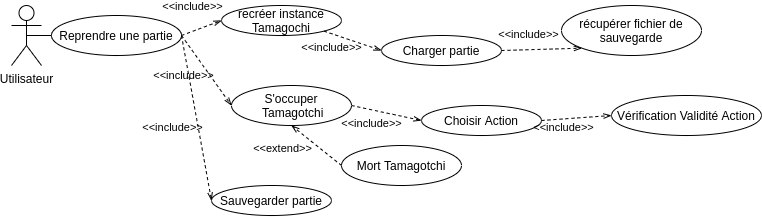

The diagram above was exported from draw.io. Its source (the exported page's mxGraphModel, read from the mxfile embedded in the PNG):
<mxGraphModel dx="848" dy="606" grid="1" gridSize="10" guides="1" tooltips="1" connect="1" arrows="1" fold="1" page="1" pageScale="1" pageWidth="850" pageHeight="1100" math="0" shadow="0">
  <root>
    <mxCell id="0" />
    <mxCell id="1" parent="0" />
    <mxCell id="pM8h4kd1RZJodPii1csn-1" value="Utilisateur" style="shape=umlActor;verticalLabelPosition=bottom;verticalAlign=top;html=1;outlineConnect=0;" parent="1" vertex="1">
      <mxGeometry x="30" y="120" width="30" height="60" as="geometry" />
    </mxCell>
    <mxCell id="pM8h4kd1RZJodPii1csn-5" value="recréer instance Tamagochi" style="ellipse;whiteSpace=wrap;html=1;" parent="1" vertex="1">
      <mxGeometry x="240" y="120" width="120" height="30" as="geometry" />
    </mxCell>
    <mxCell id="pM8h4kd1RZJodPii1csn-15" value="" style="endArrow=none;html=1;exitX=0;exitY=0.5;exitDx=0;exitDy=0;entryX=0.5;entryY=0.5;entryDx=0;entryDy=0;entryPerimeter=0;" parent="1" source="8" target="pM8h4kd1RZJodPii1csn-1" edge="1">
      <mxGeometry width="50" height="50" relative="1" as="geometry">
        <mxPoint x="570" y="130" as="sourcePoint" />
        <mxPoint x="470" y="180" as="targetPoint" />
      </mxGeometry>
    </mxCell>
    <mxCell id="pM8h4kd1RZJodPii1csn-27" value="récupérer fichier de sauvegarde" style="ellipse;whiteSpace=wrap;html=1;" parent="1" vertex="1">
      <mxGeometry x="580" y="120" width="140" height="50" as="geometry" />
    </mxCell>
    <mxCell id="pM8h4kd1RZJodPii1csn-38" value="Charger partie" style="ellipse;whiteSpace=wrap;html=1;" parent="1" vertex="1">
      <mxGeometry x="400" y="150" width="120" height="30" as="geometry" />
    </mxCell>
    <mxCell id="pM8h4kd1RZJodPii1csn-39" value="" style="endArrow=openThin;html=1;exitX=1;exitY=1;exitDx=0;exitDy=0;entryX=0;entryY=0.5;entryDx=0;entryDy=0;dashed=1;endFill=0;" parent="1" source="pM8h4kd1RZJodPii1csn-5" target="pM8h4kd1RZJodPii1csn-38" edge="1">
      <mxGeometry width="50" height="50" relative="1" as="geometry">
        <mxPoint x="325.46" y="140" as="sourcePoint" />
        <mxPoint x="490.46" y="205" as="targetPoint" />
      </mxGeometry>
    </mxCell>
    <mxCell id="pM8h4kd1RZJodPii1csn-40" value="&amp;lt;&amp;lt;include&amp;gt;&amp;gt;" style="edgeLabel;html=1;align=center;verticalAlign=middle;resizable=0;points=[];labelBackgroundColor=none;" parent="pM8h4kd1RZJodPii1csn-39" vertex="1" connectable="0">
      <mxGeometry x="0.1307" y="-2" relative="1" as="geometry">
        <mxPoint x="-25" y="3" as="offset" />
      </mxGeometry>
    </mxCell>
    <mxCell id="4" value="" style="endArrow=openThin;html=1;exitX=1;exitY=0.5;exitDx=0;exitDy=0;dashed=1;endFill=0;entryX=0;entryY=1;entryDx=0;entryDy=0;" parent="1" source="pM8h4kd1RZJodPii1csn-38" target="pM8h4kd1RZJodPii1csn-27" edge="1">
      <mxGeometry width="50" height="50" relative="1" as="geometry">
        <mxPoint x="565.46" y="135" as="sourcePoint" />
        <mxPoint x="565.46" y="230" as="targetPoint" />
      </mxGeometry>
    </mxCell>
    <mxCell id="5" value="&amp;lt;&amp;lt;include&amp;gt;&amp;gt;" style="edgeLabel;html=1;align=center;verticalAlign=middle;resizable=0;points=[];labelBackgroundColor=none;" parent="4" vertex="1" connectable="0">
      <mxGeometry x="0.1307" y="-2" relative="1" as="geometry">
        <mxPoint x="-20" y="-17" as="offset" />
      </mxGeometry>
    </mxCell>
    <mxCell id="6" value="" style="endArrow=openThin;html=1;exitX=1;exitY=0.5;exitDx=0;exitDy=0;entryX=0;entryY=0.5;entryDx=0;entryDy=0;dashed=1;endFill=0;startArrow=none;" parent="1" source="8" target="pM8h4kd1RZJodPii1csn-5" edge="1">
      <mxGeometry width="50" height="50" relative="1" as="geometry">
        <mxPoint x="199.9989160788581" y="177.7757316004792" as="sourcePoint" />
        <mxPoint x="217.37" y="222.22" as="targetPoint" />
      </mxGeometry>
    </mxCell>
    <mxCell id="7" value="&amp;lt;&amp;lt;include&amp;gt;&amp;gt;" style="edgeLabel;html=1;align=center;verticalAlign=middle;resizable=0;points=[];labelBackgroundColor=none;" parent="6" vertex="1" connectable="0">
      <mxGeometry x="0.1307" y="-2" relative="1" as="geometry">
        <mxPoint x="-13" y="-23" as="offset" />
      </mxGeometry>
    </mxCell>
    <mxCell id="8" value="Reprendre une partie" style="ellipse;whiteSpace=wrap;html=1;" parent="1" vertex="1">
      <mxGeometry x="70" y="130" width="130" height="40" as="geometry" />
    </mxCell>
    <mxCell id="11" value="S'occuper&lt;br&gt;&amp;nbsp;Tamagotchi" style="ellipse;whiteSpace=wrap;html=1;" parent="1" vertex="1">
      <mxGeometry x="250" y="200" width="120" height="40" as="geometry" />
    </mxCell>
    <mxCell id="12" value="" style="endArrow=openThin;html=1;exitX=1;exitY=0.5;exitDx=0;exitDy=0;entryX=0;entryY=0.5;entryDx=0;entryDy=0;dashed=1;endFill=0;startArrow=none;" parent="1" source="8" target="11" edge="1">
      <mxGeometry width="50" height="50" relative="1" as="geometry">
        <mxPoint x="210" y="160" as="sourcePoint" />
        <mxPoint x="250" y="145" as="targetPoint" />
      </mxGeometry>
    </mxCell>
    <mxCell id="13" value="&amp;lt;&amp;lt;include&amp;gt;&amp;gt;" style="edgeLabel;html=1;align=center;verticalAlign=middle;resizable=0;points=[];labelBackgroundColor=none;" parent="12" vertex="1" connectable="0">
      <mxGeometry x="0.1307" y="-2" relative="1" as="geometry">
        <mxPoint x="-25" y="-2" as="offset" />
      </mxGeometry>
    </mxCell>
    <mxCell id="16" value="" style="endArrow=openThin;html=1;exitX=1;exitY=0.5;exitDx=0;exitDy=0;entryX=0;entryY=0.5;entryDx=0;entryDy=0;dashed=1;endFill=0;startArrow=none;" parent="1" source="11" target="18" edge="1">
      <mxGeometry width="50" height="50" relative="1" as="geometry">
        <mxPoint x="365" y="240" as="sourcePoint" />
        <mxPoint x="415" y="315" as="targetPoint" />
      </mxGeometry>
    </mxCell>
    <mxCell id="17" value="&amp;lt;&amp;lt;include&amp;gt;&amp;gt;" style="edgeLabel;html=1;align=center;verticalAlign=middle;resizable=0;points=[];labelBackgroundColor=none;" parent="16" vertex="1" connectable="0">
      <mxGeometry x="0.1307" y="-2" relative="1" as="geometry">
        <mxPoint x="-19" y="7" as="offset" />
      </mxGeometry>
    </mxCell>
    <mxCell id="18" value="Choisir Action" style="ellipse;whiteSpace=wrap;html=1;" parent="1" vertex="1">
      <mxGeometry x="440" y="220" width="120" height="30" as="geometry" />
    </mxCell>
    <mxCell id="19" value="Vérification Validité Action" style="ellipse;whiteSpace=wrap;html=1;" parent="1" vertex="1">
      <mxGeometry x="630" y="210" width="150" height="40" as="geometry" />
    </mxCell>
    <mxCell id="20" value="" style="endArrow=openThin;html=1;entryX=0;entryY=0.5;entryDx=0;entryDy=0;dashed=1;endFill=0;startArrow=none;exitX=1;exitY=0.5;exitDx=0;exitDy=0;" parent="1" source="18" target="19" edge="1">
      <mxGeometry width="50" height="50" relative="1" as="geometry">
        <mxPoint x="580" y="210" as="sourcePoint" />
        <mxPoint x="450" y="245" as="targetPoint" />
      </mxGeometry>
    </mxCell>
    <mxCell id="21" value="&amp;lt;&amp;lt;include&amp;gt;&amp;gt;" style="edgeLabel;html=1;align=center;verticalAlign=middle;resizable=0;points=[];labelBackgroundColor=none;" parent="20" vertex="1" connectable="0">
      <mxGeometry x="0.1307" y="-2" relative="1" as="geometry">
        <mxPoint x="-19" y="7" as="offset" />
      </mxGeometry>
    </mxCell>
    <mxCell id="22" value="Sauvegarder partie" style="ellipse;whiteSpace=wrap;html=1;" parent="1" vertex="1">
      <mxGeometry x="230" y="300" width="120" height="30" as="geometry" />
    </mxCell>
    <mxCell id="23" value="" style="endArrow=openThin;html=1;exitX=1;exitY=0.5;exitDx=0;exitDy=0;entryX=0;entryY=0.5;entryDx=0;entryDy=0;dashed=1;endFill=0;startArrow=none;" parent="1" source="8" target="22" edge="1">
      <mxGeometry width="50" height="50" relative="1" as="geometry">
        <mxPoint x="210" y="160" as="sourcePoint" />
        <mxPoint x="260" y="235" as="targetPoint" />
      </mxGeometry>
    </mxCell>
    <mxCell id="24" value="&amp;lt;&amp;lt;include&amp;gt;&amp;gt;" style="edgeLabel;html=1;align=center;verticalAlign=middle;resizable=0;points=[];labelBackgroundColor=none;" parent="23" vertex="1" connectable="0">
      <mxGeometry x="0.1307" y="-2" relative="1" as="geometry">
        <mxPoint x="-25" y="-2" as="offset" />
      </mxGeometry>
    </mxCell>
    <mxCell id="25" value="Mort Tamagotchi" style="ellipse;whiteSpace=wrap;html=1;" parent="1" vertex="1">
      <mxGeometry x="360" y="260" width="120" height="40" as="geometry" />
    </mxCell>
    <mxCell id="26" value="" style="endArrow=openThin;html=1;exitX=0;exitY=0.5;exitDx=0;exitDy=0;entryX=0.5;entryY=1;entryDx=0;entryDy=0;dashed=1;endFill=0;startArrow=none;" parent="1" source="25" target="11" edge="1">
      <mxGeometry width="50" height="50" relative="1" as="geometry">
        <mxPoint x="560" y="285" as="sourcePoint" />
        <mxPoint x="630" y="300" as="targetPoint" />
      </mxGeometry>
    </mxCell>
    <mxCell id="27" value="&amp;lt;&amp;lt;extend&amp;gt;&amp;gt;" style="edgeLabel;html=1;align=center;verticalAlign=middle;resizable=0;points=[];labelBackgroundColor=none;" parent="26" vertex="1" connectable="0">
      <mxGeometry x="0.1307" y="-2" relative="1" as="geometry">
        <mxPoint x="-33" y="7" as="offset" />
      </mxGeometry>
    </mxCell>
  </root>
</mxGraphModel>